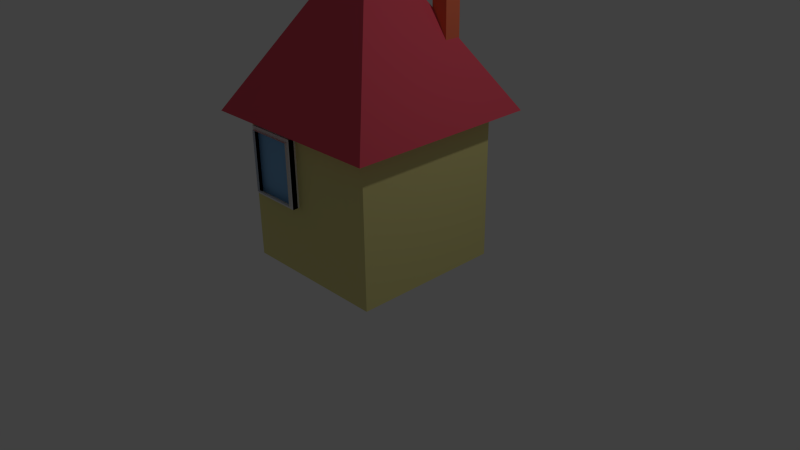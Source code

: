 # Source: House.blend  (saved by Blender 2.74.0; exported with 4.5.12 LTS)
import bpy
from mathutils import Matrix  # noqa: F401  (used for matrix-valued properties, if any)

bpy.ops.wm.read_factory_settings(use_empty=True)
scene = bpy.context.scene
scene.name = 'Scene'

# ---- collections
col_collection_1 = bpy.data.collections.new('Collection 1'); scene.collection.children.link(col_collection_1)

# ---- materials (node trees are filled in below, after node groups)
mat_windowsframe_001 = bpy.data.materials.new('WindowsFrame.001')
mat_windowsframe_001.alpha_threshold = 0.0
mat_windowsframe_001.use_transparent_shadow = False
mat_windowsframe_001.roughness = 0.5
mat_material = bpy.data.materials.new('Material')
mat_material.alpha_threshold = 0.0
mat_material.use_transparent_shadow = False
mat_material.diffuse_color = (0.2354, 0.486, 0.8, 1.0)
mat_material.roughness = 0.5
mat_chimneycolor = bpy.data.materials.new('ChimneyColor')
mat_chimneycolor.alpha_threshold = 0.0
mat_chimneycolor.use_transparent_shadow = False
mat_chimneycolor.diffuse_color = (0.7991, 0.1713, 0.08507, 1.0)
mat_chimneycolor.roughness = 0.5
mat_roofcolor = bpy.data.materials.new('RoofColor')
mat_roofcolor.alpha_threshold = 0.0
mat_roofcolor.use_transparent_shadow = False
mat_roofcolor.diffuse_color = (0.8, 0.09108, 0.1351, 1.0)
mat_roofcolor.roughness = 0.5
mat_roofcolor.line_color = (0.0, 0.0, 0.0, 1.0)
mat_housecolor = bpy.data.materials.new('HouseColor')
mat_housecolor.alpha_threshold = 0.0
mat_housecolor.use_transparent_shadow = False
mat_housecolor.diffuse_color = (0.8, 0.7356, 0.293, 1.0)
mat_housecolor.roughness = 0.5
mat_housecolor.line_color = (0.0, 0.0, 0.0, 1.0)

# ---- material node trees

# ---- world
world_world = bpy.data.worlds.new('World'); scene.world = world_world
world_world.color = (0.05088, 0.05088, 0.05088)
world_world.use_sun_shadow = False
world_world.sun_shadow_jitter_overblur = 0.0
world_world.cycles.sampling_method = 'MANUAL'
world_world.cycles.sample_map_resolution = 256

# ---- cameras
cam_camera = bpy.data.cameras.new('Camera')
cam_camera.clip_end = 100.0
cam_camera.lens = 35.0
cam_camera.sensor_width = 32.0
cam_camera.sensor_height = 18.0
cam_camera.ortho_scale = 7.314
cam_camera.dof.focus_distance = 0.0
cam_camera.dof.aperture_fstop = 128.0

# ---- lights
light_lamp = bpy.data.lights.new('Lamp', 'POINT')
light_lamp.transmission_factor = 0.0
light_lamp.cutoff_distance = 30.0
light_lamp.energy = 100.0
light_lamp.shadow_buffer_clip_start = 1.001
light_lamp.shadow_soft_size = 0.1
light_lamp.shadow_maximum_resolution = 0.006
light_lamp.use_absolute_resolution = True
light_lamp.cycles.use_multiple_importance_sampling = False

# ---- meshes
me_plane = bpy.data.meshes.new('Plane')
me_plane.from_pydata([(-1.0, -1.0, 0.0), (1.0, -1.0, 0.0), (-1.0, 1.0, 0.0), (1.0, 1.0, 0.0), (-1.0, -1.0, 0.684), (1.0, -1.0, 0.684), (-1.0, 1.0, 0.684), (1.0, 1.0, 0.684), (-1.0, -1.0, 0.5244), (1.0, -1.0, 0.5244), (-1.0, 1.0, 0.5244), (1.0, 1.0, 0.5244), (-0.9, -0.9, 0.684), (0.9, -0.9, 0.684), (-0.9, 0.9, 0.684), (0.9, 0.9, 0.684), (-0.9, -0.9, 0.7524), (0.9, -0.9, 0.7524), (-0.9, 0.9, 0.7524), (0.9, 0.9, 0.7524)], [], [(0, 2, 3, 1), (4, 5, 9, 8), (2, 0, 4, 6), (3, 2, 6, 7), (1, 3, 7, 5), (0, 1, 5, 4), (8, 9, 11, 10), (6, 4, 8, 10), (7, 6, 10, 11), (5, 7, 11, 9), (7, 5, 13, 15), (4, 5, 13, 12), (4, 6, 14, 12), (6, 7, 15, 14), (12, 13, 17, 16), (12, 14, 18, 16), (14, 15, 19, 18), (15, 13, 17, 19)])
me_plane.polygons.foreach_set('material_index', [0, 0, 0, 0, 0, 0, 1, 0, 0, 0, 0, 0, 0, 0, 0, 0, 0, 0])
me_plane.materials.append(mat_windowsframe_001)
me_plane.materials.append(mat_material)
me_plane.use_remesh_preserve_volume = False
me_plane.use_remesh_preserve_attributes = False
me_plane.use_mirror_vertex_groups = False
me_plane.update()
me_cube_002 = bpy.data.meshes.new('Cube.002')
me_cube_002.from_pydata([(-1.0, -1.0, -1.0), (-1.0, -1.0, 1.0), (-1.0, 1.0, -1.0), (-1.0, 1.0, 1.0), (1.0, -1.0, -1.0), (1.0, -1.0, 1.0), (1.0, 1.0, -1.0), (1.0, 1.0, 1.0)], [], [(1, 3, 2, 0), (3, 7, 6, 2), (7, 5, 4, 6), (5, 1, 0, 4), (0, 2, 6, 4), (5, 7, 3, 1)])
me_cube_002.materials.append(mat_chimneycolor)
me_cube_002.use_remesh_preserve_volume = False
me_cube_002.use_remesh_preserve_attributes = False
me_cube_002.use_mirror_vertex_groups = False
me_cube_002.update()
me_cube_001 = bpy.data.meshes.new('Cube.001')
me_cube_001.from_pydata([(1.259, 1.259, -1.0), (1.259, -1.259, -1.0), (-1.259, -1.259, -1.0), (-1.259, 1.259, -1.0), (0.03849, 0.03849, 1.0), (0.03849, -0.03849, 1.0), (-0.03849, -0.03849, 1.0), (-0.03849, 0.03849, 1.0)], [], [(0, 1, 2, 3), (4, 7, 6, 5), (0, 4, 5, 1), (1, 5, 6, 2), (2, 6, 7, 3), (4, 0, 3, 7)])
me_cube_001.materials.append(mat_roofcolor)
me_cube_001.use_remesh_preserve_volume = False
me_cube_001.use_remesh_preserve_attributes = False
me_cube_001.use_mirror_vertex_groups = False
me_cube_001.update()
me_cube = bpy.data.meshes.new('Cube')
me_cube.from_pydata([(1.0, 1.0, -1.0), (1.0, -1.0, -1.0), (-1.0, -1.0, -1.0), (-1.0, 1.0, -1.0), (1.0, 1.0, 1.0), (1.0, -1.0, 1.0), (-1.0, -1.0, 1.0), (-1.0, 1.0, 1.0)], [], [(0, 1, 2, 3), (4, 7, 6, 5), (0, 4, 5, 1), (1, 5, 6, 2), (2, 6, 7, 3), (4, 0, 3, 7)])
me_cube.materials.append(mat_housecolor)
me_cube.use_remesh_preserve_volume = False
me_cube.use_remesh_preserve_attributes = False
me_cube.use_mirror_vertex_groups = False
me_cube.update()

# ---- objects
ob_windowsframe = bpy.data.objects.new('WindowsFrame', me_plane)
ob_chimney = bpy.data.objects.new('Chimney', me_cube_002)
ob_roof = bpy.data.objects.new('Roof', me_cube_001)
ob_house = bpy.data.objects.new('House', me_cube)
ob_lamp = bpy.data.objects.new('Lamp', light_lamp)
ob_camera = bpy.data.objects.new('Camera', cam_camera)

# ---- transforms, parenting, visibility, modifiers, constraints
ob_windowsframe.location = (-0.5123, -0.7927, 1.374)
ob_windowsframe.rotation_euler = (1.571, -0.0, 0.0)
ob_windowsframe.scale = (0.3509, 0.4386, 0.4386)
ob_windowsframe.lineart.crease_threshold = 0.0
ob_chimney.location = (0.6281, 0.6312, 2.816)
ob_chimney.scale = (0.1083, 0.1083, 1.0)
ob_chimney.lineart.crease_threshold = 0.0
ob_roof.location = (0.01071, -0.001281, 2.94)
ob_roof.lock_rotations_4d = False
ob_roof.empty_display_type = 'ARROWS'
ob_roof.lineart.crease_threshold = 0.0
ob_house.location = (0.0, 0.0, 1.014)
ob_house.lock_rotations_4d = False
ob_house.empty_display_type = 'ARROWS'
ob_house.lineart.crease_threshold = 0.0
ob_lamp.location = (4.076, 1.005, 5.904)
ob_lamp.rotation_euler = (0.6503, 0.05522, 1.866)
ob_lamp.lock_rotations_4d = False
ob_lamp.empty_display_type = 'ARROWS'
ob_lamp.color = (0.0, 0.0, 0.0, 0.0)
ob_lamp.lineart.crease_threshold = 0.0
ob_camera.location = (7.481, -6.508, 5.344)
ob_camera.rotation_euler = (1.109, 0.01082, 0.8149)
ob_camera.lock_rotations_4d = False
ob_camera.empty_display_type = 'ARROWS'
ob_camera.color = (0.0, 0.0, 0.0, 0.0)
ob_camera.display_type = 'WIRE'
ob_camera.lineart.crease_threshold = 0.0

# ---- collection membership
col_collection_1.objects.link(ob_windowsframe)
col_collection_1.objects.link(ob_chimney)
col_collection_1.objects.link(ob_roof)
col_collection_1.objects.link(ob_house)
col_collection_1.objects.link(ob_lamp)
col_collection_1.objects.link(ob_camera)

# ---- scene / render settings (as saved in the file)
scene.camera = ob_camera
scene.frame_start = 1; scene.frame_end = 250; scene.frame_set(0)
scene.render.engine = 'BLENDER_EEVEE_NEXT'
scene.render.resolution_percentage = 50
scene.render.dither_intensity = 0.0
scene.cycles.use_denoising = False
scene.cycles.samples = 10
scene.cycles.sampling_pattern = 'TABULATED_SOBOL'
scene.cycles.light_sampling_threshold = 0.0
scene.cycles.use_adaptive_sampling = False
scene.cycles.use_light_tree = False
scene.cycles.blur_glossy = 0.0
scene.cycles.pixel_filter_type = 'GAUSSIAN'
scene.cycles.sample_clamp_indirect = 0.0
scene.view_settings.view_transform = 'Standard'
bpy.context.view_layer.update()
